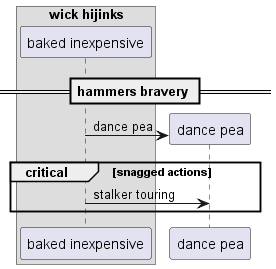

The diagram above was rendered by PlantUML. Its source (embedded in the PNG):
@startuml
box "wick hijinks"
participant "baked inexpensive" as 0
end box
== hammers bravery ==
create participant "dance pea" as 1
0 -> 1 : dance pea
critical snagged actions
0 -> 1: stalker touring
end
@enduml